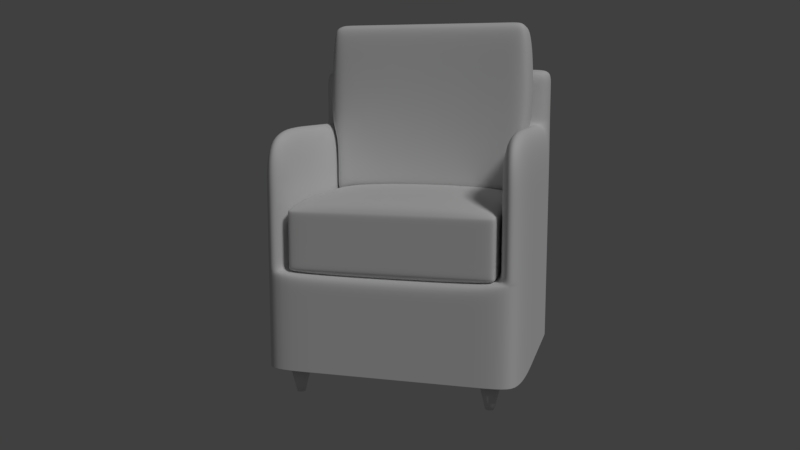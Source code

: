 # Source: Reading_Chair.blend  (saved by Blender 2.79.0; exported with 4.5.12 LTS)
import bpy
from mathutils import Matrix  # noqa: F401  (used for matrix-valued properties, if any)

bpy.ops.wm.read_factory_settings(use_empty=True)
scene = bpy.context.scene
scene.name = 'Scene'

# ---- collections
col_collection_1 = bpy.data.collections.new('Collection 1'); scene.collection.children.link(col_collection_1)

# ---- world
world_world = bpy.data.worlds.new('World'); scene.world = world_world
world_world.color = (0.05088, 0.05088, 0.05088)
world_world.use_sun_shadow = False
world_world.sun_shadow_jitter_overblur = 0.0
world_world.cycles.sampling_method = 'MANUAL'

# ---- cameras
cam_camera = bpy.data.cameras.new('Camera')
cam_camera.clip_end = 100.0
cam_camera.lens = 35.0
cam_camera.sensor_width = 32.0
cam_camera.sensor_height = 18.0
cam_camera.ortho_scale = 7.314
cam_camera.dof.focus_distance = 0.0

# ---- lights
light_lamp = bpy.data.lights.new('Lamp', 'SUN')
light_lamp.transmission_factor = 0.0
light_lamp.cutoff_distance = 30.0
light_lamp.angle = 0.1993
light_lamp.energy = 1.0
light_lamp.shadow_buffer_clip_start = 1.001
light_lamp.shadow_soft_size = 0.1
light_lamp.shadow_cascade_max_distance = 1000.0

# ---- meshes
me_cylinder_002 = bpy.data.meshes.new('Cylinder.002')
me_cylinder_002.from_pydata([(1.022, 0.7144, 0.0554), (1.022, 0.7891, 0.3428), (1.054, 0.7011, 0.0554), (1.107, 0.7539, 0.3428), (1.068, 0.6691, 0.0554), (1.142, 0.6691, 0.3428), (1.054, 0.637, 0.0554), (1.107, 0.5842, 0.3428), (1.022, 0.6237, 0.0554), (1.022, 0.5491, 0.3428), (0.9903, 0.637, 0.0554), (0.9375, 0.5842, 0.3428), (0.977, 0.6691, 0.0554), (0.9024, 0.6691, 0.3428), (0.9903, 0.7011, 0.0554), (0.9375, 0.7539, 0.3428)], [], [(0, 1, 3, 2), (2, 3, 5, 4), (4, 5, 7, 6), (6, 7, 9, 8), (8, 9, 11, 10), (10, 11, 13, 12), (3, 1, 15, 13, 11, 9, 7, 5), (12, 13, 15, 14), (14, 15, 1, 0), (0, 2, 4, 6, 8, 10, 12, 14)])
me_cylinder_002.polygons.foreach_set('use_smooth', [True] * 10)
me_cylinder_002.use_remesh_preserve_volume = False
me_cylinder_002.use_remesh_preserve_attributes = False
me_cylinder_002.use_mirror_vertex_groups = False
me_cylinder_002.update()
me_cube_003 = bpy.data.meshes.new('Cube.003')
me_cube_003.from_pydata([(-2.54, 0.2353, 1.864), (-2.54, 0.2353, 3.732), (-2.54, 0.5931, 1.864), (-2.54, 0.58, 3.732), (-0.3743, 0.2353, 1.871), (-0.3743, 0.2353, 3.732), (-0.3743, 0.5931, 1.871), (-0.3743, 0.58, 3.732), (-2.554, 0.2353, 1.91), (-2.593, 0.2353, 3.654), (-2.593, 0.5931, 3.654), (-2.554, 0.5931, 1.91), (-0.2798, 0.5931, 3.654), (-0.4027, 0.5931, 1.91), (-0.2798, 0.2353, 3.654), (-0.4027, 0.2353, 1.91), (-0.3963, 0.5931, 1.835), (-2.486, 0.5931, 1.835), (-2.486, 0.58, 3.779), (-0.3963, 0.58, 3.779), (-2.486, 0.2353, 1.835), (-0.3963, 0.2353, 1.835), (-0.3963, 0.2353, 3.779), (-2.486, 0.2353, 3.779), (-0.3963, 0.1815, 1.91), (-2.486, 0.1815, 1.91), (-0.3963, 0.1815, 3.654), (-2.486, 0.1815, 3.654), (-2.486, 0.5931, 1.91), (-0.3963, 0.5931, 1.91), (-2.486, 0.5931, 3.654), (-0.3963, 0.5931, 3.654), (-1.093, 0.5931, 1.964), (-1.789, 0.5931, 1.964), (-1.789, 0.58, 3.779), (-1.093, 0.58, 3.779), (-1.789, 0.2353, 1.964), (-1.093, 0.2353, 1.964), (-1.093, 0.2353, 3.779), (-1.789, 0.2353, 3.779), (-1.093, 0.1815, 1.91), (-1.789, 0.1815, 1.91), (-1.093, 0.1815, 3.654), (-1.789, 0.1815, 3.654), (-1.789, 0.5931, 1.91), (-1.093, 0.5931, 1.91), (-1.789, 0.5931, 3.654), (-1.093, 0.5931, 3.654), (-0.553, 0.58, 3.779), (-0.553, 0.2353, 1.921), (-0.553, 0.5931, 1.91), (-0.553, 0.5931, 3.654), (-0.553, 0.5931, 1.921), (-0.553, 0.2353, 3.779), (-0.553, 0.1815, 1.91), (-0.553, 0.1815, 3.654), (-2.381, 0.5931, 1.93), (-2.381, 0.2353, 3.779), (-2.381, 0.1815, 1.91), (-2.381, 0.1815, 3.654), (-2.381, 0.58, 3.779), (-2.381, 0.2353, 1.93), (-2.381, 0.5931, 1.91), (-2.381, 0.5931, 3.654), (-2.532, 0.2353, 2.5), (-2.532, 0.5931, 2.5), (-0.3661, 0.5931, 2.5), (-0.3661, 0.2353, 2.5), (-2.486, 0.5931, 2.5), (-0.3963, 0.5931, 2.5), (-0.3963, 0.1815, 2.5), (-2.486, 0.1815, 2.5), (-1.093, 0.1815, 2.5), (-1.789, 0.1815, 2.5), (-1.789, 0.5931, 2.5), (-1.093, 0.5931, 2.5), (-0.553, 0.1815, 2.5), (-0.553, 0.5931, 2.5), (-2.381, 0.5931, 2.5), (-2.381, 0.1815, 2.5), (-2.667, 0.2353, 2.645), (-2.667, 0.5931, 2.645), (-0.2464, 0.5931, 2.645), (-0.2464, 0.2353, 2.645), (-2.486, 0.5931, 2.645), (-0.3963, 0.5931, 2.645), (-0.3963, 0.1815, 2.645), (-2.486, 0.1815, 2.645), (-1.093, 0.1815, 2.645), (-1.789, 0.1815, 2.645), (-1.789, 0.5931, 2.645), (-1.093, 0.5931, 2.645), (-0.553, 0.1815, 2.645), (-0.553, 0.5931, 2.645), (-2.381, 0.5931, 2.645), (-2.381, 0.1815, 2.645)], [], [(9, 1, 3, 10), (31, 19, 7, 12), (12, 7, 5, 14), (27, 23, 1, 9), (16, 6, 4, 21), (18, 3, 1, 23), (20, 25, 8, 0), (87, 27, 9, 80), (6, 13, 15, 4), (82, 12, 14, 83), (16, 29, 13, 6), (85, 31, 12, 82), (0, 8, 11, 2), (80, 9, 10, 81), (81, 10, 30, 84), (93, 51, 31, 85), (2, 11, 28, 17), (52, 50, 29, 16), (83, 14, 26, 86), (95, 59, 27, 87), (4, 15, 24, 21), (61, 58, 25, 20), (7, 19, 22, 5), (60, 18, 23, 57), (2, 17, 20, 0), (52, 16, 21, 49), (14, 5, 22, 26), (59, 57, 23, 27), (10, 3, 18, 30), (51, 48, 19, 31), (63, 60, 34, 46), (46, 34, 35, 47), (55, 53, 38, 42), (42, 38, 39, 43), (56, 33, 36, 61), (33, 32, 37, 36), (48, 35, 38, 53), (35, 34, 39, 38), (49, 54, 40, 37), (37, 40, 41, 36), (92, 55, 42, 88), (88, 42, 43, 89), (56, 62, 44, 33), (33, 44, 45, 32), (94, 63, 46, 90), (90, 46, 47, 91), (86, 26, 55, 92), (21, 24, 54, 49), (19, 48, 53, 22), (26, 22, 53, 55), (47, 35, 48, 51), (32, 52, 49, 37), (32, 45, 50, 52), (91, 47, 51, 93), (84, 30, 63, 94), (17, 28, 62, 56), (17, 56, 61, 20), (30, 18, 60, 63), (43, 39, 57, 59), (34, 60, 57, 39), (36, 41, 58, 61), (89, 43, 59, 95), (41, 73, 79, 58), (28, 68, 78, 62), (45, 75, 77, 50), (24, 70, 76, 54), (44, 74, 75, 45), (62, 78, 74, 44), (40, 72, 73, 41), (54, 76, 72, 40), (58, 79, 71, 25), (15, 67, 70, 24), (50, 77, 69, 29), (11, 65, 68, 28), (8, 64, 65, 11), (29, 69, 66, 13), (13, 66, 67, 15), (25, 71, 64, 8), (73, 89, 95, 79), (68, 84, 94, 78), (75, 91, 93, 77), (70, 86, 92, 76), (74, 90, 91, 75), (78, 94, 90, 74), (72, 88, 89, 73), (76, 92, 88, 72), (79, 95, 87, 71), (67, 83, 86, 70), (77, 93, 85, 69), (65, 81, 84, 68), (64, 80, 81, 65), (69, 85, 82, 66), (66, 82, 83, 67), (71, 87, 80, 64)])
me_cube_003.polygons.foreach_set('use_smooth', [True] * 94)
me_cube_003.use_remesh_preserve_volume = False
me_cube_003.use_remesh_preserve_attributes = False
me_cube_003.use_mirror_vertex_groups = False
me_cube_003.update()
me_cube_002 = bpy.data.meshes.new('Cube.002')
me_cube_002.from_pydata([(-2.54, -1.331, 1.201), (-2.54, -1.331, 1.799), (-2.54, 0.5931, 1.175), (-2.54, 0.5931, 1.831), (-0.3721, -1.331, 1.201), (-0.3721, -1.331, 1.799), (-0.3721, 0.5931, 1.175), (-0.3721, 0.5931, 1.831), (-0.491, 0.5931, 1.175), (-2.408, 0.5931, 1.175), (-2.408, 0.5931, 1.831), (-0.491, 0.5931, 1.831), (-2.408, -1.331, 1.201), (-0.491, -1.331, 1.201), (-0.491, -1.331, 1.799), (-2.408, -1.331, 1.799), (-2.54, 0.3386, 1.175), (-2.54, 0.3386, 1.831), (-0.3721, 0.3386, 1.175), (-0.3721, 0.3386, 1.831), (-0.491, 0.3386, 1.998), (-2.408, 0.3386, 1.998), (-2.408, 0.3386, 1.06), (-0.491, 0.3386, 1.06), (-2.54, -1.213, 1.175), (-0.3721, -1.213, 1.831), (-0.491, -1.213, 1.998), (-2.408, -1.213, 1.998), (-2.408, -1.213, 1.06), (-0.491, -1.213, 1.06), (-2.54, -1.213, 1.831), (-0.3721, -1.213, 1.175), (-2.54, -1.331, 1.8), (-2.54, 0.5931, 1.8), (-0.3721, 0.5931, 1.8), (-0.3721, -1.331, 1.8), (-0.491, -1.331, 1.8), (-2.408, -1.331, 1.8), (-2.408, 0.5931, 1.8), (-0.491, 0.5931, 1.8), (-0.3721, 0.3386, 1.8), (-2.54, 0.3386, 1.8), (-2.54, -1.213, 1.8), (-0.3721, -1.213, 1.8), (-2.54, 0.5931, 1.211), (-0.3721, 0.5931, 1.211), (-0.3721, -1.331, 1.211), (-0.491, -1.331, 1.211), (-2.408, -1.331, 1.211), (-2.408, 0.5931, 1.211), (-0.491, 0.5931, 1.211), (-0.3721, 0.3386, 1.211), (-2.54, 0.3386, 1.211), (-2.54, -1.213, 1.211), (-0.3721, -1.213, 1.211), (-2.54, -1.331, 1.211)], [], [(41, 17, 3, 33), (39, 11, 7, 34), (43, 25, 5, 35), (37, 15, 1, 32), (29, 31, 4, 13), (27, 30, 1, 15), (25, 26, 14, 5), (26, 27, 15, 14), (24, 28, 12, 0), (28, 29, 13, 12), (35, 5, 14, 36), (36, 14, 15, 37), (33, 3, 10, 38), (38, 10, 11, 39), (9, 8, 23, 22), (2, 9, 22, 16), (11, 10, 21, 20), (7, 11, 20, 19), (10, 3, 17, 21), (8, 6, 18, 23), (34, 7, 19, 40), (42, 30, 17, 41), (32, 1, 30, 42), (22, 23, 29, 28), (16, 22, 28, 24), (20, 21, 27, 26), (19, 20, 26, 25), (21, 17, 30, 27), (23, 18, 31, 29), (40, 19, 25, 43), (51, 40, 43, 54), (55, 32, 42, 53), (53, 42, 41, 52), (45, 34, 40, 51), (49, 38, 39, 50), (44, 33, 38, 49), (47, 36, 37, 48), (46, 35, 36, 47), (48, 37, 32, 55), (54, 43, 35, 46), (50, 39, 34, 45), (52, 41, 33, 44), (16, 52, 44, 2), (8, 50, 45, 6), (31, 54, 46, 4), (12, 48, 55, 0), (4, 46, 47, 13), (13, 47, 48, 12), (2, 44, 49, 9), (9, 49, 50, 8), (6, 45, 51, 18), (24, 53, 52, 16), (0, 55, 53, 24), (18, 51, 54, 31)])
me_cube_002.polygons.foreach_set('use_smooth', [True] * 54)
_uv = me_cube_002.uv_layers.new(name='UVMap')
_uv.uv.foreach_set('vector', [0.3077, 0.5582, 0.3032, 0.5582, 0.3032, 0.4995, 0.3077, 0.4995, 0.004565, 0.5279, 0.0, 0.5279, 0.0, 0.5005, 0.004565, 0.5005, 0.43, 0.5269, 0.4254, 0.5269, 0.4302, 0.4995, 0.43, 0.4995, 0.6313, 0.9687, 0.6314, 0.9687, 0.6314, 0.9991, 0.6313, 0.9991, 0.01273, 0.4727, 0.01637, 0.5003, 1.771e-08, 0.5005, 3.541e-08, 0.473, 0.5774, 0.4692, 0.5526, 0.4995, 0.5466, 0.4995, 0.5466, 0.4692, 0.5526, 0.0, 0.5774, 0.02741, 0.5466, 0.02741, 0.5466, 0.0, 0.5774, 0.02741, 0.5774, 0.4692, 0.5466, 0.4692, 0.5466, 0.02741, 0.01637, 0.0008226, 0.01273, 0.03097, 3.541e-08, 0.03131, 0.0, 0.000932, 0.6313, 0.5299, 0.6313, 0.9717, 0.6117, 0.9717, 0.6117, 0.5299, 0.6313, 0.4995, 0.6314, 0.4995, 0.6314, 0.527, 0.6313, 0.527, 0.6313, 0.527, 0.6314, 0.527, 0.6314, 0.9687, 0.6313, 0.9687, 0.004565, 1.0, 7.083e-08, 1.0, 3.541e-08, 0.9696, 0.004565, 0.9696, 0.004565, 0.9696, 3.541e-08, 0.9696, 0.0, 0.5279, 0.004565, 0.5279, 0.2784, 0.03038, 0.2784, 0.4721, 0.2378, 0.472, 0.2378, 0.03026, 0.2784, 0.0, 0.2784, 0.03038, 0.2378, 0.03026, 0.2415, 0.0001158, 0.2784, 0.4721, 0.2784, 0.03038, 0.3162, 0.03038, 0.3162, 0.4721, 0.2784, 0.4995, 0.2784, 0.4721, 0.3162, 0.4721, 0.3162, 0.4995, 0.2784, 0.03038, 0.2784, 0.0, 0.3162, 0.0, 0.3162, 0.03038, 0.2784, 0.4721, 0.2784, 0.4995, 0.2415, 0.4996, 0.2378, 0.472, 0.43, 0.9431, 0.4254, 0.9431, 0.4254, 0.8844, 0.43, 0.8844, 0.3077, 0.9157, 0.3032, 0.9157, 0.3032, 0.5582, 0.3077, 0.5582, 0.3077, 0.9431, 0.3079, 0.9431, 0.3032, 0.9157, 0.3077, 0.9157, 0.2378, 0.03026, 0.2378, 0.472, 0.01273, 0.4727, 0.01273, 0.03097, 0.2415, 0.0001158, 0.2378, 0.03026, 0.01273, 0.03097, 0.01637, 0.0008226, 0.3162, 0.4721, 0.3162, 0.03038, 0.5466, 0.03038, 0.5466, 0.4721, 0.4254, 0.8844, 0.4007, 0.8844, 0.4007, 0.5269, 0.4254, 0.5269, 0.2784, 0.5582, 0.3032, 0.5582, 0.3032, 0.9157, 0.2784, 0.9157, 0.2378, 0.472, 0.2415, 0.4996, 0.01637, 0.5003, 0.01273, 0.4727, 0.43, 0.8844, 0.4254, 0.8844, 0.4254, 0.5269, 0.43, 0.5269, 0.5176, 0.8844, 0.43, 0.8844, 0.43, 0.5269, 0.5176, 0.5269, 0.3953, 0.9431, 0.3077, 0.9431, 0.3077, 0.9157, 0.3953, 0.9157, 0.3953, 0.9157, 0.3077, 0.9157, 0.3077, 0.5582, 0.3953, 0.5582, 0.5176, 0.9431, 0.43, 0.9431, 0.43, 0.8844, 0.5176, 0.8844, 0.09212, 0.9696, 0.004565, 0.9696, 0.004565, 0.5279, 0.09212, 0.5279, 0.09212, 1.0, 0.004565, 1.0, 0.004565, 0.9696, 0.09212, 0.9696, 0.6103, 0.9717, 0.5229, 0.9717, 0.5229, 0.5299, 0.6103, 0.5299, 0.6103, 0.9991, 0.5229, 0.9991, 0.5229, 0.9717, 0.6103, 0.9717, 0.6103, 0.5299, 0.5229, 0.5299, 0.5229, 0.4995, 0.6103, 0.4995, 0.5176, 0.5269, 0.43, 0.5269, 0.43, 0.4995, 0.5176, 0.4995, 0.09212, 0.5279, 0.004565, 0.5279, 0.004565, 0.5005, 0.09212, 0.5005, 0.3953, 0.5582, 0.3077, 0.5582, 0.3077, 0.4995, 0.3953, 0.4995, 0.4007, 0.5582, 0.3953, 0.5582, 0.3953, 0.4995, 0.4007, 0.4995, 0.0975, 0.5279, 0.09212, 0.5279, 0.09212, 0.5005, 0.0975, 0.5005, 0.5229, 0.5269, 0.5176, 0.5269, 0.5176, 0.4995, 0.519, 0.4995, 0.6117, 0.5299, 0.6103, 0.5299, 0.6103, 0.4995, 0.6117, 0.4995, 0.6117, 0.9991, 0.6103, 0.9991, 0.6103, 0.9717, 0.6117, 0.9717, 0.6117, 0.9717, 0.6103, 0.9717, 0.6103, 0.5299, 0.6117, 0.5299, 0.0975, 1.0, 0.09212, 1.0, 0.09212, 0.9696, 0.0975, 0.9696, 0.0975, 0.9696, 0.09212, 0.9696, 0.09212, 0.5279, 0.0975, 0.5279, 0.5229, 0.9431, 0.5176, 0.9431, 0.5176, 0.8844, 0.5229, 0.8844, 0.4007, 0.9157, 0.3953, 0.9157, 0.3953, 0.5582, 0.4007, 0.5582, 0.3967, 0.9431, 0.3953, 0.9431, 0.3953, 0.9157, 0.4007, 0.9157, 0.5229, 0.8844, 0.5176, 0.8844, 0.5176, 0.5269, 0.5229, 0.5269])
me_cube_002.materials.append(None)
me_cube_002.use_remesh_preserve_volume = False
me_cube_002.use_remesh_preserve_attributes = False
me_cube_002.use_mirror_vertex_groups = False
me_cube_002.update()
me_cylinder_001 = bpy.data.meshes.new('Cylinder.001')
me_cylinder_001.from_pydata([(1.022, -1.086, 0.05533), (1.022, -1.011, 0.3428), (1.054, -1.099, 0.05533), (1.107, -1.046, 0.3428), (1.068, -1.131, 0.05533), (1.142, -1.131, 0.3428), (1.054, -1.163, 0.05533), (1.107, -1.216, 0.3428), (1.022, -1.176, 0.05533), (1.022, -1.251, 0.3428), (0.9903, -1.163, 0.05533), (0.9375, -1.216, 0.3428), (0.977, -1.131, 0.05533), (0.9024, -1.131, 0.3428), (0.9903, -1.099, 0.05533), (0.9375, -1.046, 0.3428)], [], [(0, 1, 3, 2), (2, 3, 5, 4), (4, 5, 7, 6), (6, 7, 9, 8), (8, 9, 11, 10), (10, 11, 13, 12), (3, 1, 15, 13, 11, 9, 7, 5), (12, 13, 15, 14), (14, 15, 1, 0), (0, 2, 4, 6, 8, 10, 12, 14)])
me_cylinder_001.polygons.foreach_set('use_smooth', [True] * 10)
me_cylinder_001.use_remesh_preserve_volume = False
me_cylinder_001.use_remesh_preserve_attributes = False
me_cylinder_001.use_mirror_vertex_groups = False
me_cylinder_001.update()
me_cube_001 = bpy.data.meshes.new('Cube.001')
me_cube_001.from_pydata([(-1.385, 0.5949, 0.3428), (-1.385, 0.5949, 3.491), (-1.385, 1.0, 0.3428), (-1.385, 1.0, 3.491), (1.356, 0.5949, 0.3428), (1.356, 0.5949, 3.491), (1.356, 1.0, 0.3428), (1.356, 1.0, 3.491), (-1.385, 0.5949, 2.882), (-1.385, 1.0, 2.882), (1.356, 1.0, 2.882), (1.356, 0.5949, 2.882), (1.084, 1.0, 0.3428), (1.084, 1.0, 3.491), (1.084, 0.5949, 0.3428), (1.084, 0.5949, 3.491), (1.084, 0.5949, 2.882), (1.084, 1.0, 2.882), (-1.082, 1.0, 0.3428), (-1.082, 0.5949, 3.491), (-1.082, 0.5949, 2.882), (-1.082, 1.0, 3.491), (-1.082, 0.5949, 0.3428), (-1.082, 1.0, 2.882), (-1.385, 1.0, 1.394), (1.356, 1.0, 1.394), (1.356, 0.5949, 1.394), (-1.385, 0.5949, 1.394), (1.084, 1.0, 1.394), (1.084, 0.5949, 1.394), (-1.082, 1.0, 1.394), (-1.082, 0.5949, 1.394), (1.356, -1.372, 1.394), (1.356, -1.372, 0.3428), (1.084, -1.372, 0.3428), (-1.385, -1.372, 1.394), (-1.385, -1.372, 2.882), (-1.082, -1.372, 2.882), (-1.082, -1.372, 0.3428), (1.356, -1.372, 2.882), (1.084, -1.372, 2.882), (1.084, -1.372, 1.394), (-1.385, -1.372, 0.3428), (-1.082, -1.372, 1.394), (1.084, 0.5588, 0.3428), (1.084, 0.5588, 2.882), (1.084, 0.5588, 1.394), (-1.082, 0.5588, 1.394), (-1.082, 0.5588, 0.3428), (-1.385, 0.5588, 1.394), (-1.385, 0.5588, 2.882), (1.356, 0.5588, 2.882), (1.356, 0.5588, 1.394), (-1.385, 0.5588, 0.3428), (1.356, 0.5588, 0.3428), (-1.082, 0.5588, 2.882), (1.084, -0.3256, 0.3428), (-1.082, -0.3256, 1.394), (-1.385, -0.3256, 1.394), (1.356, -0.3256, 2.882), (1.084, -0.3256, 2.882), (1.084, -0.3256, 1.394), (-1.082, -0.3256, 0.3428), (-1.385, -0.3256, 2.882), (1.356, -0.3256, 1.394), (-1.385, -0.3256, 0.3428), (1.356, -0.3256, 0.3428), (-1.082, -0.3256, 2.882), (-1.385, 0.5949, 2.176), (-1.385, 1.0, 2.176), (1.356, 1.0, 2.176), (1.356, 0.5949, 2.176), (1.084, 1.0, 2.176), (1.084, 0.5949, 2.176), (-1.082, 1.0, 2.176), (-1.082, 0.5949, 2.176), (-1.385, -1.372, 2.176), (1.356, -1.372, 2.176), (1.084, -1.372, 2.176), (-1.082, -1.372, 2.176), (-1.082, 0.5588, 2.176), (1.084, 0.5588, 2.176), (-1.385, 0.5588, 2.176), (1.356, 0.5588, 2.176), (-1.082, -0.3256, 2.176), (1.084, -0.3256, 2.176), (-1.385, -0.3256, 2.176), (1.356, -0.3256, 2.176), (-1.385, 1.0, 1.394), (1.356, 1.0, 1.394), (1.356, 0.5949, 1.394), (1.084, 1.0, 1.394), (1.084, 0.5949, 1.394), (-1.082, 1.0, 1.394), (-1.082, 0.5949, 1.394), (1.356, -1.372, 1.394), (1.084, -1.372, 1.394), (-1.082, -1.372, 1.394), (-1.082, 0.5588, 1.394), (1.356, 0.5588, 1.394), (-1.082, -0.3256, 1.394), (1.356, -0.3256, 1.394), (-1.385, 0.5949, 1.394), (-1.385, -1.372, 1.394), (1.084, 0.5588, 1.394), (-1.385, 0.5588, 1.394), (1.084, -0.3256, 1.394), (-1.385, -0.3256, 1.394), (-1.385, 1.0, 0.3421), (1.356, 1.0, 0.3421), (1.356, 0.5949, 0.3421), (1.084, 1.0, 0.3421), (-1.082, 1.0, 0.3421), (-1.385, 0.5949, 0.3421), (1.356, -1.372, 0.3421), (1.084, -1.372, 0.3421), (-1.082, -1.372, 0.3421), (-1.385, -1.372, 0.3421), (-1.385, 0.5588, 0.3421), (1.356, 0.5588, 0.3421), (-1.385, -0.3256, 0.3421), (1.356, -0.3256, 0.3421), (-1.385, 0.5949, 3.313), (-1.385, 1.0, 3.313), (1.356, 1.0, 3.313), (1.356, 0.5949, 3.313), (1.084, 0.5949, 3.313), (1.084, 1.0, 3.313), (-1.082, 1.0, 3.313), (-1.082, 0.5949, 3.313), (-1.385, 1.0, 2.901), (1.356, 1.0, 2.901), (1.356, 0.5949, 2.901), (1.084, 0.5949, 2.901), (1.084, 1.0, 2.901), (-1.082, 1.0, 2.901), (-1.082, 0.5949, 2.901), (-1.385, 0.5949, 2.901), (-1.385, 0.5949, 0.3899), (-1.385, -1.372, 0.3899), (-1.385, 0.5588, 0.3899), (-1.385, -0.3256, 0.3899), (-1.385, 1.0, 0.3899), (1.356, 1.0, 0.3899), (1.356, 0.5949, 0.3899), (1.084, 1.0, 0.3899), (-1.082, 1.0, 0.3899), (1.356, -1.372, 0.3899), (1.084, -1.372, 0.3899), (-1.082, -1.372, 0.3899), (1.356, 0.5588, 0.3899), (1.356, -0.3256, 0.3899), (-1.385, 0.5949, 1.301), (-1.385, -1.372, 1.301), (-1.385, 0.5588, 1.301), (-1.385, -0.3256, 1.301), (-1.385, 1.0, 1.301), (1.356, 1.0, 1.301), (1.356, 0.5949, 1.301), (1.084, 1.0, 1.301), (-1.082, 1.0, 1.301), (1.356, -1.372, 1.301), (1.084, -1.372, 1.301), (-1.082, -1.372, 1.301), (1.356, 0.5588, 1.301), (1.356, -0.3256, 1.301)], [], [(122, 1, 3, 123), (127, 13, 7, 124), (124, 7, 5, 125), (129, 19, 1, 122), (12, 6, 4, 14), (21, 3, 1, 19), (87, 59, 39, 77), (70, 10, 11, 71), (72, 17, 10, 70), (68, 8, 9, 69), (74, 23, 17, 72), (107, 58, 35, 103), (7, 13, 15, 5), (18, 12, 14, 22), (125, 5, 15, 126), (128, 21, 13, 127), (123, 3, 21, 128), (2, 18, 22, 0), (69, 9, 23, 74), (73, 16, 20, 75), (13, 21, 19, 15), (126, 15, 19, 129), (62, 56, 34, 38), (156, 24, 30, 160), (106, 61, 41, 96), (160, 30, 28, 159), (152, 27, 24, 156), (159, 28, 25, 157), (157, 25, 26, 158), (61, 57, 43, 41), (79, 37, 36, 76), (77, 39, 40, 78), (162, 41, 43, 163), (161, 32, 41, 162), (163, 43, 35, 153), (65, 62, 38, 42), (165, 64, 32, 161), (67, 63, 36, 37), (120, 65, 42, 117), (56, 66, 33, 34), (84, 67, 37, 79), (59, 60, 40, 39), (11, 16, 45, 51), (75, 20, 55, 80), (14, 4, 54, 44), (113, 0, 53, 118), (20, 8, 50, 55), (158, 26, 52, 164), (0, 22, 48, 53), (29, 31, 47, 46), (92, 29, 46, 104), (22, 14, 44, 48), (102, 27, 49, 105), (71, 11, 51, 83), (51, 45, 60, 59), (80, 55, 67, 84), (44, 54, 66, 56), (118, 53, 65, 120), (55, 50, 63, 67), (164, 52, 64, 165), (53, 48, 62, 65), (46, 47, 57, 61), (104, 46, 61, 106), (48, 44, 56, 62), (105, 49, 58, 107), (83, 51, 59, 87), (99, 83, 87, 101), (50, 82, 86, 63), (45, 81, 85, 60), (98, 80, 84, 100), (90, 71, 83, 99), (8, 68, 82, 50), (16, 73, 81, 45), (94, 75, 80, 98), (100, 84, 79, 97), (95, 77, 78, 96), (97, 79, 76, 103), (60, 85, 78, 40), (92, 73, 75, 94), (88, 69, 74, 93), (63, 86, 76, 36), (93, 74, 72, 91), (102, 68, 69, 88), (91, 72, 70, 89), (89, 70, 71, 90), (101, 87, 77, 95), (64, 101, 95, 32), (25, 89, 90, 26), (28, 91, 89, 25), (27, 102, 88, 24), (30, 93, 91, 28), (24, 88, 93, 30), (29, 92, 94, 31), (43, 97, 103, 35), (32, 95, 96, 41), (57, 100, 97, 43), (31, 94, 98, 47), (26, 90, 99, 52), (47, 98, 100, 57), (52, 99, 101, 64), (82, 105, 107, 86), (81, 104, 106, 85), (68, 102, 105, 82), (73, 92, 104, 81), (85, 106, 96, 78), (86, 107, 103, 76), (54, 119, 121, 66), (140, 118, 120, 141), (4, 110, 119, 54), (138, 113, 118, 140), (141, 120, 117, 139), (66, 121, 114, 33), (38, 116, 117, 42), (33, 114, 115, 34), (34, 115, 116, 38), (6, 109, 110, 4), (12, 111, 109, 6), (0, 113, 108, 2), (18, 112, 111, 12), (2, 108, 112, 18), (133, 126, 129, 136), (130, 123, 128, 135), (135, 128, 127, 134), (132, 125, 126, 133), (136, 129, 122, 137), (131, 124, 125, 132), (134, 127, 124, 131), (137, 122, 123, 130), (8, 137, 130, 9), (17, 134, 131, 10), (10, 131, 132, 11), (20, 136, 137, 8), (11, 132, 133, 16), (23, 135, 134, 17), (9, 130, 135, 23), (16, 133, 136, 20), (155, 141, 139, 153), (152, 138, 140, 154), (154, 140, 141, 155), (119, 150, 151, 121), (110, 144, 150, 119), (121, 151, 147, 114), (116, 149, 139, 117), (114, 147, 148, 115), (115, 148, 149, 116), (109, 143, 144, 110), (111, 145, 143, 109), (113, 138, 142, 108), (112, 146, 145, 111), (108, 142, 146, 112), (49, 154, 155, 58), (27, 152, 154, 49), (58, 155, 153, 35), (150, 164, 165, 151), (144, 158, 164, 150), (151, 165, 161, 147), (149, 163, 153, 139), (147, 161, 162, 148), (148, 162, 163, 149), (143, 157, 158, 144), (145, 159, 157, 143), (138, 152, 156, 142), (146, 160, 159, 145), (142, 156, 160, 146)])
me_cube_001.polygons.foreach_set('use_smooth', [True] * 164)
_uv = me_cube_001.uv_layers.new(name='UVMap')
_uv.uv.foreach_set('vector', [0.3813, 0.3537, 0.3668, 0.3537, 0.3668, 0.3021, 0.3813, 0.3021, 0.2092, 0.03463, 0.1947, 0.03463, 0.1947, 4.554e-08, 0.2092, 4.554e-08, 0.3813, 0.3021, 0.3668, 0.3021, 0.3668, 0.2505, 0.3813, 0.2505, 0.01455, 0.3876, 0.0, 0.3876, 0.0, 0.349, 0.01455, 0.349, 0.1947, 0.3143, 0.1947, 0.349, 0.1614, 0.349, 0.1614, 0.3143, 0.6085, 0.9145, 0.6085, 0.9531, 0.5752, 0.9531, 0.5752, 0.9145, 0.4747, 0.1333, 0.4167, 0.1333, 0.4167, 1.518e-08, 0.4747, 0.0, 0.4747, 0.3021, 0.4167, 0.3021, 0.4167, 0.2505, 0.4747, 0.2505, 0.3026, 0.03463, 0.2446, 0.03463, 0.2446, 3.036e-08, 0.3026, 1.518e-08, 0.4747, 0.3537, 0.4167, 0.3537, 0.4167, 0.3021, 0.4747, 0.3021, 0.3026, 0.3103, 0.2446, 0.3103, 0.2446, 0.03463, 0.3026, 0.03463, 0.0, 0.0, 0.0, 0.0, 0.0, 0.0, 0.0, 0.0, 0.6085, 0.6041, 0.6085, 0.6388, 0.5752, 0.6388, 0.5752, 0.6041, 0.1947, 0.03863, 0.1947, 0.3143, 0.1614, 0.3143, 0.1614, 0.03863, 0.01455, 0.6979, 0.0, 0.6979, 0.0, 0.6633, 0.01455, 0.6633, 0.2092, 0.3103, 0.1947, 0.3103, 0.1947, 0.03463, 0.2092, 0.03463, 0.2092, 0.349, 0.1947, 0.349, 0.1947, 0.3103, 0.2092, 0.3103, 0.1947, 1.518e-08, 0.1947, 0.03863, 0.1614, 0.03863, 0.1614, 0.0, 0.3026, 0.349, 0.2446, 0.349, 0.2446, 0.3103, 0.3026, 0.3103, 0.1079, 0.6633, 0.04995, 0.6633, 0.04995, 0.3876, 0.1079, 0.3876, 0.6085, 0.6388, 0.6085, 0.9145, 0.5752, 0.9145, 0.5752, 0.6388, 0.01455, 0.6633, 0.0, 0.6633, 0.0, 0.3876, 0.01455, 0.3876, 0.0859, 0.03863, 0.0859, 0.3143, 0.0, 0.3143, 1.957e-08, 0.03863, 0.4965, 0.9531, 0.4889, 0.9531, 0.4889, 0.9145, 0.4965, 0.9145, 0.0, 0.0, 0.0, 0.0, 0.0, 0.0, 0.0, 0.0, 0.4965, 0.9145, 0.4889, 0.9145, 0.4889, 0.6388, 0.4965, 0.6388, 0.09392, 0.7495, 0.08631, 0.7495, 0.08631, 0.6979, 0.09392, 0.6979, 0.4965, 0.6388, 0.4889, 0.6388, 0.4889, 0.6041, 0.4965, 0.6041, 0.007604, 1.0, 2.935e-08, 1.0, 1.957e-08, 0.9484, 0.007604, 0.9484, 0.2912, 0.349, 0.2912, 0.6247, 0.2053, 0.6247, 0.2053, 0.349, 0.3275, 0.7146, 0.3275, 0.6247, 0.3524, 0.6247, 0.3524, 0.7146, 0.5389, 0.4388, 0.5389, 0.349, 0.5612, 0.349, 0.5612, 0.4388, 0.6176, 0.03463, 0.6252, 0.03463, 0.6252, 0.3103, 0.6176, 0.3103, 0.6176, 0.0, 0.6252, 0.0, 0.6252, 0.03463, 0.6176, 0.03463, 0.6176, 0.3103, 0.6252, 0.3103, 0.6252, 0.349, 0.6176, 0.349, 0.0859, 0.0, 0.0859, 0.03863, 1.957e-08, 0.03863, 0.0, 1.518e-08, 0.007604, 0.8312, 1.957e-08, 0.8312, 0.0, 0.6979, 0.007604, 0.6979, 0.1804, 0.4662, 0.2053, 0.4662, 0.2053, 0.5994, 0.1804, 0.5994, 0.1722, 0.5178, 0.1723, 0.5178, 0.1723, 0.651, 0.1722, 0.651, 0.0859, 0.3143, 0.0859, 0.349, 0.0, 0.349, 0.0, 0.3143, 0.2695, 0.7419, 0.3275, 0.7419, 0.3275, 0.8752, 0.2695, 0.8752, 0.1804, 0.7167, 0.2028, 0.7167, 0.2028, 0.8499, 0.1804, 0.8499, 0.1804, 0.5994, 0.2028, 0.5994, 0.2028, 0.604, 0.1804, 0.604, 0.2695, 0.6247, 0.3275, 0.6247, 0.3275, 0.6293, 0.2695, 0.6293, 0.1614, 0.3143, 0.1614, 0.349, 0.1585, 0.349, 0.1585, 0.3143, 0.1722, 0.4006, 0.1723, 0.4006, 0.1723, 0.4051, 0.1722, 0.4051, 0.1804, 0.349, 0.2053, 0.349, 0.2053, 0.3536, 0.1804, 0.3536, 0.007604, 0.9484, 1.957e-08, 0.9484, 1.957e-08, 0.9438, 0.007604, 0.9438, 0.1614, 0.0, 0.1614, 0.03863, 0.1585, 0.03863, 0.1585, 0.0, 0.3668, 0.349, 0.3668, 0.6247, 0.3638, 0.6247, 0.3638, 0.349, 0.0, 0.0, 0.0, 0.0, 0.0, 0.0, 0.0, 0.0, 0.1614, 0.03863, 0.1614, 0.3143, 0.1585, 0.3143, 0.1585, 0.03863, 0.0, 0.0, 0.0, 0.0, 0.0, 0.0, 0.0, 0.0, 0.4747, 0.2505, 0.4167, 0.2505, 0.4167, 0.2459, 0.4747, 0.2459, 0.1804, 0.604, 0.2028, 0.604, 0.2028, 0.7167, 0.1804, 0.7167, 0.2695, 0.6293, 0.3275, 0.6293, 0.3275, 0.7419, 0.2695, 0.7419, 0.1585, 0.3143, 0.1585, 0.349, 0.0859, 0.349, 0.0859, 0.3143, 0.1722, 0.4051, 0.1723, 0.4051, 0.1723, 0.5178, 0.1722, 0.5178, 0.1804, 0.3536, 0.2053, 0.3536, 0.2053, 0.4662, 0.1804, 0.4662, 0.007604, 0.9438, 1.957e-08, 0.9438, 1.957e-08, 0.8312, 0.007604, 0.8312, 0.1585, 0.0, 0.1585, 0.03863, 0.0859, 0.03863, 0.0859, 0.0, 0.3638, 0.349, 0.3638, 0.6247, 0.2912, 0.6247, 0.2912, 0.349, 0.0, 0.0, 0.0, 0.0, 0.0, 0.0, 0.0, 0.0, 0.1585, 0.03863, 0.1585, 0.3143, 0.0859, 0.3143, 0.0859, 0.03863, 0.0, 0.0, 0.0, 0.0, 0.0, 0.0, 0.0, 0.0, 0.4747, 0.2459, 0.4167, 0.2459, 0.4167, 0.1333, 0.4747, 0.1333, 0.5389, 0.2459, 0.4747, 0.2459, 0.4747, 0.1333, 0.5389, 0.1333, 0.4167, 0.3582, 0.4747, 0.3582, 0.4747, 0.4709, 0.4167, 0.4709, 0.3668, 0.6087, 0.4247, 0.6087, 0.4247, 0.7213, 0.3668, 0.7213, 0.2053, 0.6293, 0.2695, 0.6293, 0.2695, 0.7419, 0.2053, 0.7419, 0.5389, 0.2505, 0.4747, 0.2505, 0.4747, 0.2459, 0.5389, 0.2459, 0.4167, 0.3537, 0.4747, 0.3537, 0.4747, 0.3582, 0.4167, 0.3582, 0.3668, 0.6041, 0.4247, 0.6041, 0.4247, 0.6087, 0.3668, 0.6087, 0.2053, 0.6247, 0.2695, 0.6247, 0.2695, 0.6293, 0.2053, 0.6293, 0.2053, 0.7419, 0.2695, 0.7419, 0.2695, 0.8752, 0.2053, 0.8752, 0.5389, 0.5385, 0.5389, 0.4388, 0.5612, 0.4388, 0.5612, 0.5385, 0.3275, 0.8142, 0.3275, 0.7146, 0.3524, 0.7146, 0.3524, 0.8142, 0.3668, 0.7213, 0.4247, 0.7213, 0.4247, 0.8546, 0.3668, 0.8546, 0.1721, 0.6633, 0.1079, 0.6633, 0.1079, 0.3876, 0.1721, 0.3876, 0.3668, 0.349, 0.3026, 0.349, 0.3026, 0.3103, 0.3668, 0.3103, 0.4167, 0.4709, 0.4747, 0.4709, 0.4747, 0.6041, 0.4167, 0.6041, 0.3668, 0.3103, 0.3026, 0.3103, 0.3026, 0.03463, 0.3668, 0.03463, 0.5389, 0.3537, 0.4747, 0.3537, 0.4747, 0.3021, 0.5389, 0.3021, 0.3668, 0.03463, 0.3026, 0.03463, 0.3026, 1.518e-08, 0.3668, 0.0, 0.5389, 0.3021, 0.4747, 0.3021, 0.4747, 0.2505, 0.5389, 0.2505, 0.5389, 0.1333, 0.4747, 0.1333, 0.4747, 0.0, 0.5389, 1.518e-08, 0.0, 0.0, 0.0, 0.0, 0.0, 0.0, 0.0, 0.0, 0.0, 0.0, 0.0, 0.0, 0.0, 0.0, 0.0, 0.0, 0.0, 0.0, 0.0, 0.0, 0.0, 0.0, 0.0, 0.0, 0.0, 0.0, 0.0, 0.0, 0.0, 0.0, 0.0, 0.0, 0.0, 0.0, 0.0, 0.0, 0.0, 0.0, 0.0, 0.0, 0.0, 0.0, 0.0, 0.0, 0.0, 0.0, 0.0, 0.0, 0.0, 0.0, 0.0, 0.0, 0.0, 0.0, 0.0, 0.0, 0.0, 0.0, 0.0, 0.0, 0.0, 0.0, 0.0, 0.0, 0.0, 0.0, 0.0, 0.0, 0.0, 0.0, 0.0, 0.0, 0.0, 0.0, 0.0, 0.0, 0.0, 0.0, 0.0, 0.0, 0.0, 0.0, 0.0, 0.0, 0.0, 0.0, 0.0, 0.0, 0.0, 0.0, 0.0, 0.0, 0.0, 0.0, 0.0, 0.0, 0.0, 0.0, 0.0, 0.0, 0.0, 0.0, 0.0, 0.0, 0.0, 0.0, 0.0, 0.0, 0.0, 0.0, 0.0, 0.0, 0.4747, 0.3582, 0.5389, 0.3582, 0.5389, 0.4709, 0.4747, 0.4709, 0.4247, 0.6087, 0.4889, 0.6087, 0.4889, 0.7213, 0.4247, 0.7213, 0.4747, 0.3537, 0.5389, 0.3537, 0.5389, 0.3582, 0.4747, 0.3582, 0.4247, 0.6041, 0.4889, 0.6041, 0.4889, 0.6087, 0.4247, 0.6087, 0.4247, 0.7213, 0.4889, 0.7213, 0.4889, 0.8546, 0.4247, 0.8546, 0.4747, 0.4709, 0.5389, 0.4709, 0.5389, 0.6041, 0.4747, 0.6041, 0.1723, 0.4051, 0.1723, 0.4051, 0.1723, 0.5178, 0.1723, 0.5178, 0.1687, 0.7541, 0.1726, 0.7541, 0.1726, 0.8667, 0.1687, 0.8667, 0.1723, 0.4006, 0.1723, 0.4006, 0.1723, 0.4051, 0.1723, 0.4051, 0.1687, 0.7495, 0.1726, 0.7495, 0.1726, 0.7541, 0.1687, 0.7541, 0.1687, 0.8667, 0.1726, 0.8667, 0.1726, 1.0, 0.1687, 1.0, 0.1723, 0.5178, 0.1723, 0.5178, 0.1723, 0.651, 0.1723, 0.651, 0.1721, 0.6593, 0.1721, 0.6593, 0.1721, 0.6979, 0.1721, 0.6979, 0.1721, 0.349, 0.1721, 0.349, 0.1721, 0.3836, 0.1721, 0.3836, 0.1721, 0.3836, 0.1721, 0.3836, 0.1721, 0.6593, 0.1721, 0.6593, 0.1723, 0.349, 0.1723, 0.349, 0.1723, 0.4006, 0.1723, 0.4006, 0.1722, 0.3836, 0.1721, 0.3836, 0.1721, 0.349, 0.1722, 0.349, 0.1723, 0.4006, 0.1722, 0.4006, 0.1722, 0.349, 0.1723, 0.349, 0.1722, 0.6593, 0.1721, 0.6593, 0.1721, 0.3836, 0.1722, 0.3836, 0.1722, 0.6979, 0.1721, 0.6979, 0.1721, 0.6593, 0.1722, 0.6593, 0.04838, 0.6633, 0.01455, 0.6633, 0.01455, 0.3876, 0.04838, 0.3876, 0.2431, 0.349, 0.2092, 0.349, 0.2092, 0.3103, 0.2431, 0.3103, 0.2431, 0.3103, 0.2092, 0.3103, 0.2092, 0.03463, 0.2431, 0.03463, 0.04838, 0.6979, 0.01455, 0.6979, 0.01455, 0.6633, 0.04838, 0.6633, 0.04838, 0.3876, 0.01455, 0.3876, 0.01455, 0.349, 0.04838, 0.349, 0.4152, 0.3021, 0.3813, 0.3021, 0.3813, 0.2505, 0.4152, 0.2505, 0.2431, 0.03463, 0.2092, 0.03463, 0.2092, 4.554e-08, 0.2431, 4.554e-08, 0.4152, 0.3537, 0.3813, 0.3537, 0.3813, 0.3021, 0.4152, 0.3021, 0.4167, 0.3537, 0.4152, 0.3537, 0.4152, 0.3021, 0.4167, 0.3021, 0.2446, 0.03463, 0.2431, 0.03463, 0.2431, 4.554e-08, 0.2446, 3.036e-08, 0.4167, 0.3021, 0.4152, 0.3021, 0.4152, 0.2505, 0.4167, 0.2505, 0.04995, 0.3876, 0.04838, 0.3876, 0.04838, 0.349, 0.04995, 0.349, 0.04995, 0.6979, 0.04838, 0.6979, 0.04838, 0.6633, 0.04995, 0.6633, 0.2446, 0.3103, 0.2431, 0.3103, 0.2431, 0.03463, 0.2446, 0.03463, 0.2446, 0.349, 0.2431, 0.349, 0.2431, 0.3103, 0.2446, 0.3103, 0.04995, 0.6633, 0.04838, 0.6633, 0.04838, 0.3876, 0.04995, 0.3876, 0.09392, 0.8667, 0.1687, 0.8667, 0.1687, 1.0, 0.09392, 1.0, 0.09392, 0.7495, 0.1687, 0.7495, 0.1687, 0.7541, 0.09392, 0.7541, 0.09392, 0.7541, 0.1687, 0.7541, 0.1687, 0.8667, 0.09392, 0.8667, 0.08631, 0.9438, 0.0824, 0.9438, 0.0824, 0.8312, 0.08631, 0.8312, 0.08631, 0.9484, 0.0824, 0.9484, 0.0824, 0.9438, 0.08631, 0.9438, 0.08631, 0.8312, 0.0824, 0.8312, 0.0824, 0.6979, 0.08631, 0.6979, 0.5389, 0.3103, 0.5428, 0.3103, 0.5428, 0.349, 0.5389, 0.349, 0.5389, 3.036e-08, 0.5428, 3.036e-08, 0.5428, 0.03463, 0.5389, 0.03463, 0.5389, 0.03463, 0.5428, 0.03463, 0.5428, 0.3103, 0.5389, 0.3103, 0.08631, 1.0, 0.0824, 1.0, 0.0824, 0.9484, 0.08631, 0.9484, 0.5752, 0.6388, 0.5713, 0.6388, 0.5713, 0.6041, 0.5752, 0.6041, 0.1726, 0.7495, 0.1687, 0.7495, 0.1687, 0.6979, 0.1726, 0.6979, 0.5752, 0.9145, 0.5713, 0.9145, 0.5713, 0.6388, 0.5752, 0.6388, 0.5752, 0.9531, 0.5713, 0.9531, 0.5713, 0.9145, 0.5752, 0.9145, 0.08631, 0.7541, 0.09392, 0.7541, 0.09392, 0.8667, 0.08631, 0.8667, 0.08631, 0.7495, 0.09392, 0.7495, 0.09392, 0.7541, 0.08631, 0.7541, 0.08631, 0.8667, 0.09392, 0.8667, 0.09392, 1.0, 0.08631, 1.0, 0.0824, 0.9438, 0.007604, 0.9438, 0.007604, 0.8312, 0.0824, 0.8312, 0.0824, 0.9484, 0.007604, 0.9484, 0.007604, 0.9438, 0.0824, 0.9438, 0.0824, 0.8312, 0.007604, 0.8312, 0.007604, 0.6979, 0.0824, 0.6979, 0.5428, 0.3103, 0.6176, 0.3103, 0.6176, 0.349, 0.5428, 0.349, 0.5428, 3.036e-08, 0.6176, 0.0, 0.6176, 0.03463, 0.5428, 0.03463, 0.5428, 0.03463, 0.6176, 0.03463, 0.6176, 0.3103, 0.5428, 0.3103, 0.0824, 1.0, 0.007604, 1.0, 0.007604, 0.9484, 0.0824, 0.9484, 0.5713, 0.6388, 0.4965, 0.6388, 0.4965, 0.6041, 0.5713, 0.6041, 0.1687, 0.7495, 0.09392, 0.7495, 0.09392, 0.6979, 0.1687, 0.6979, 0.5713, 0.9145, 0.4965, 0.9145, 0.4965, 0.6388, 0.5713, 0.6388, 0.5713, 0.9531, 0.4965, 0.9531, 0.4965, 0.9145, 0.5713, 0.9145])
me_cube_001.materials.append(None)
me_cube_001.use_remesh_preserve_volume = False
me_cube_001.use_remesh_preserve_attributes = False
me_cube_001.use_mirror_vertex_groups = False
me_cube_001.update()

# ---- objects
ob_leg_mirror_point = bpy.data.objects.new('Leg Mirror Point', None)
ob_cylinder_001 = bpy.data.objects.new('Cylinder.001', me_cylinder_002)
ob_back_cushion = bpy.data.objects.new('Back Cushion', me_cube_003)
ob_seat_cushion = bpy.data.objects.new('Seat Cushion', me_cube_002)
ob_cylinder = bpy.data.objects.new('Cylinder', me_cylinder_001)
ob_chair = bpy.data.objects.new('Chair', me_cube_001)
ob_lamp = bpy.data.objects.new('Lamp', light_lamp)
ob_camera = bpy.data.objects.new('Camera', cam_camera)

# ---- transforms, parenting, visibility, modifiers, constraints
ob_leg_mirror_point.location = (0.0, 0.0, 0.0)
ob_leg_mirror_point.empty_image_offset = (0.0, 0.0)
ob_leg_mirror_point.lineart.crease_threshold = 0.0
ob_cylinder_001.location = (0.0, 0.0, 0.0)
ob_cylinder_001.lineart.crease_threshold = 0.0
_m = ob_cylinder_001.modifiers.new('Mirror', 'MIRROR')
_m.mirror_object = ob_leg_mirror_point
ob_back_cushion.location = (1.458, 1.192e-07, 0.2193)
ob_back_cushion.lineart.crease_threshold = 0.0
_m = ob_back_cushion.modifiers.new('Subsurf', 'SUBSURF')
_m.uv_smooth = 'PRESERVE_CORNERS'
_m.levels = 3
_m.render_levels = 3
_m.show_only_control_edges = False
ob_seat_cushion.location = (1.458, 1.192e-07, 0.2193)
ob_seat_cushion.lineart.crease_threshold = 0.0
_m = ob_seat_cushion.modifiers.new('Subsurf', 'SUBSURF')
_m.uv_smooth = 'PRESERVE_CORNERS'
_m.levels = 3
_m.render_levels = 3
_m.show_only_control_edges = False
ob_cylinder.location = (0.0, 0.0, 0.0)
ob_cylinder.lineart.crease_threshold = 0.0
_m = ob_cylinder.modifiers.new('Mirror', 'MIRROR')
_m.mirror_object = ob_leg_mirror_point
ob_chair.location = (0.0, 0.0, 0.0)
ob_chair.lineart.crease_threshold = 0.0
_m = ob_chair.modifiers.new('Subsurf', 'SUBSURF')
_m.uv_smooth = 'PRESERVE_CORNERS'
_m.levels = 3
_m.render_levels = 3
_m.show_only_control_edges = False
ob_lamp.location = (0.5782, -3.261, 5.904)
ob_lamp.rotation_euler = (0.4039, -0.6426, 1.943)
ob_lamp.lock_rotations_4d = False
ob_lamp.empty_display_type = 'ARROWS'
ob_lamp.color = (0.0, 0.0, 0.0, 0.0)
ob_lamp.hide_viewport = True
ob_lamp.hide_select = True
ob_lamp.lineart.crease_threshold = 0.0
ob_camera.location = (2.46, -9.539, 3.257)
ob_camera.rotation_euler = (1.417, -1.183e-06, 0.2759)
ob_camera.lock_rotations_4d = False
ob_camera.empty_display_type = 'ARROWS'
ob_camera.color = (0.0, 0.0, 0.0, 0.0)
ob_camera.hide_viewport = True
ob_camera.hide_select = True
ob_camera.display_type = 'WIRE'
ob_camera.lineart.crease_threshold = 0.0

# ---- collection membership
col_collection_1.objects.link(ob_leg_mirror_point)
col_collection_1.objects.link(ob_cylinder_001)
col_collection_1.objects.link(ob_back_cushion)
col_collection_1.objects.link(ob_seat_cushion)
col_collection_1.objects.link(ob_cylinder)
col_collection_1.objects.link(ob_chair)
col_collection_1.objects.link(ob_lamp)
col_collection_1.objects.link(ob_camera)

# ---- scene / render settings (as saved in the file)
scene.camera = ob_camera
scene.frame_start = 1; scene.frame_end = 250; scene.frame_set(1)
scene.render.engine = 'CYCLES'
scene.render.dither_intensity = 0.0
scene.cycles.use_denoising = False
scene.cycles.samples = 256
scene.cycles.sampling_pattern = 'TABULATED_SOBOL'
scene.cycles.use_adaptive_sampling = False
scene.cycles.use_light_tree = False
scene.cycles.blur_glossy = 0.0
scene.cycles.sample_clamp_indirect = 0.0
scene.view_settings.view_transform = 'Standard'
bpy.context.view_layer.update()
